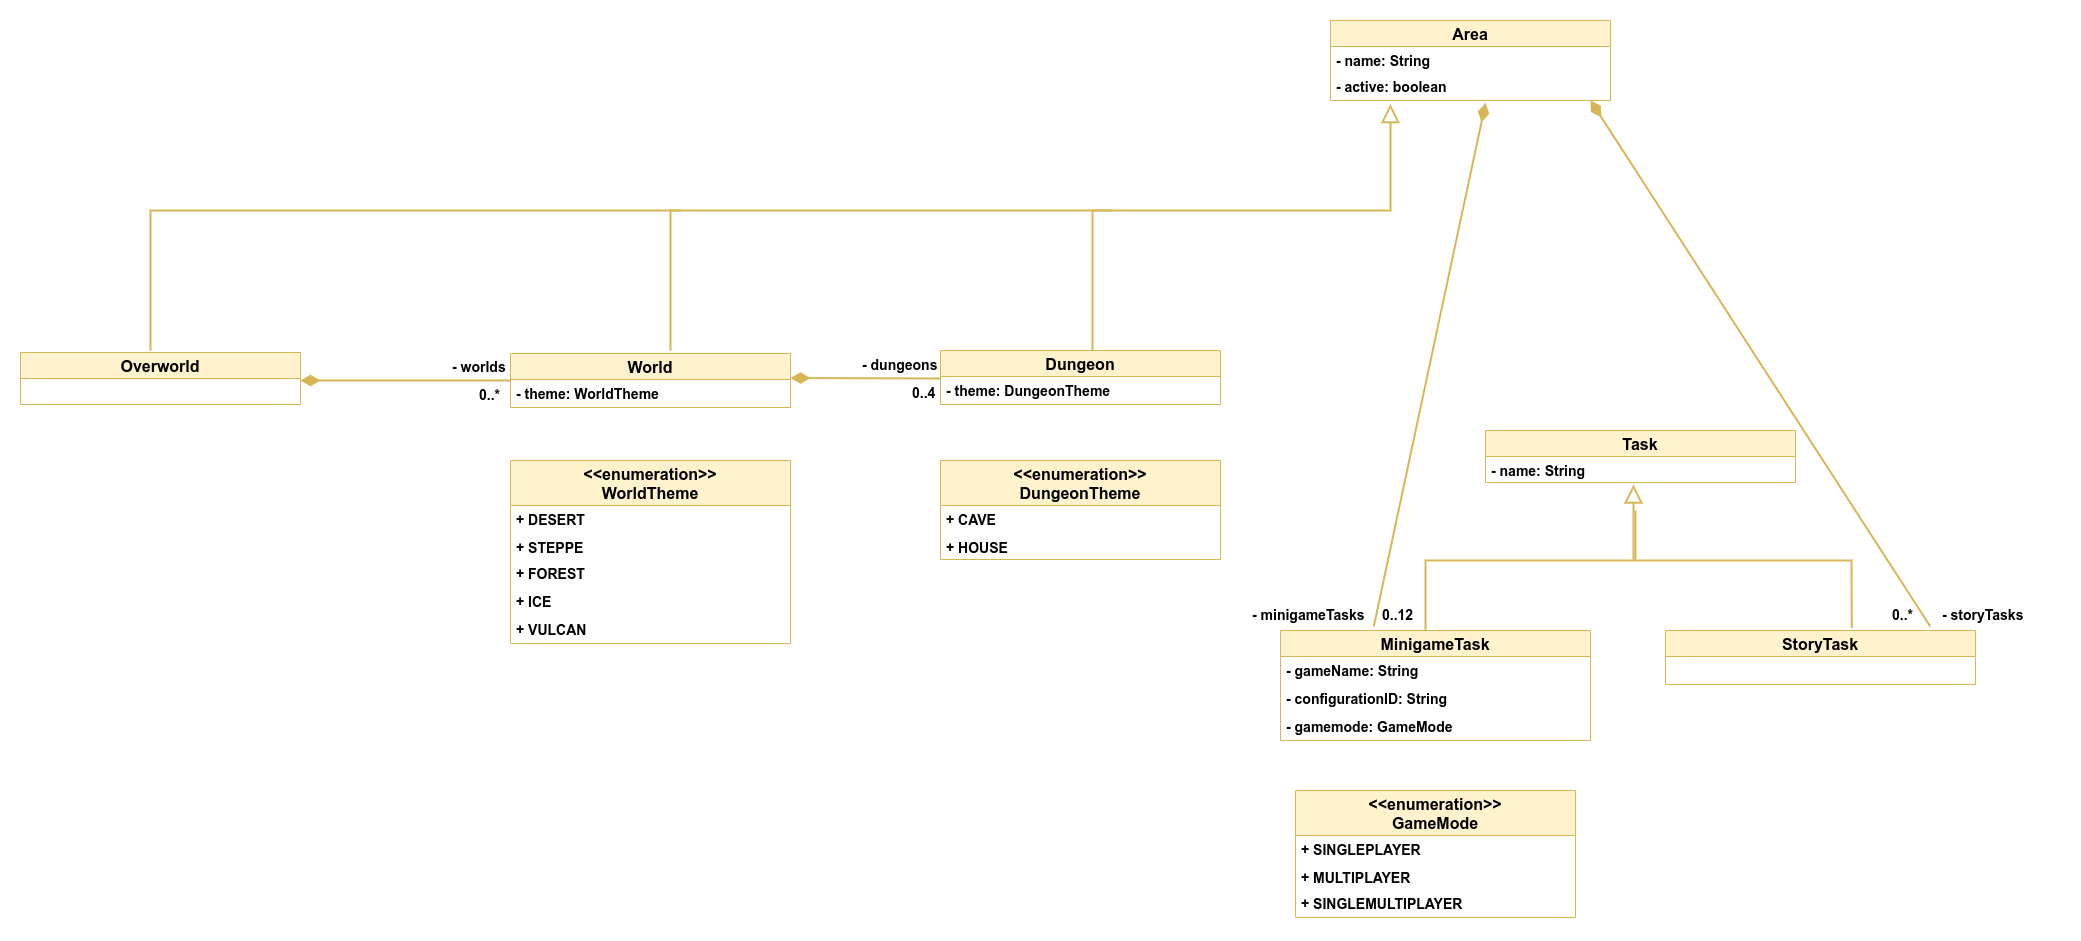

The diagram above was exported from draw.io. Its source (the exported page's mxGraphModel, read from the mxfile embedded in the PNG):
<mxGraphModel dx="1422" dy="843" grid="1" gridSize="10" guides="1" tooltips="1" connect="1" arrows="1" fold="1" page="1" pageScale="1" pageWidth="3300" pageHeight="4681" math="0" shadow="0">
  <root>
    <mxCell id="0" />
    <mxCell id="1" parent="0" />
    <mxCell id="BtccCzZOTt9qQ274DKxD-7" value="Overworld" style="swimlane;fontStyle=1;childLayout=stackLayout;horizontal=1;startSize=26;fillColor=#fff2cc;horizontalStack=0;resizeParent=1;resizeParentMax=0;resizeLast=0;collapsible=1;marginBottom=0;strokeColor=#d6b656;fontSize=16;" parent="1" vertex="1">
      <mxGeometry x="630" y="1092" width="280" height="52" as="geometry" />
    </mxCell>
    <mxCell id="Ps4X49qzIkRpTnY57xYK-1" value="World" style="swimlane;fontStyle=1;childLayout=stackLayout;horizontal=1;startSize=26;fillColor=#fff2cc;horizontalStack=0;resizeParent=1;resizeParentMax=0;resizeLast=0;collapsible=1;marginBottom=0;strokeColor=#d6b656;fontSize=16;" parent="1" vertex="1">
      <mxGeometry x="1120" y="1093" width="280" height="54" as="geometry" />
    </mxCell>
    <mxCell id="x7i12IOn4CMKnLEdm9Hq-22" value="- theme: WorldTheme" style="text;strokeColor=none;fillColor=none;align=left;verticalAlign=top;spacingLeft=4;spacingRight=4;overflow=hidden;rotatable=0;points=[[0,0.5],[1,0.5]];portConstraint=eastwest;fontStyle=1;fontSize=14;" parent="Ps4X49qzIkRpTnY57xYK-1" vertex="1">
      <mxGeometry y="26" width="280" height="28" as="geometry" />
    </mxCell>
    <mxCell id="Ps4X49qzIkRpTnY57xYK-7" value="0..*" style="resizable=0;html=1;align=right;verticalAlign=top;labelBackgroundColor=#ffffff;fontSize=14;fontStyle=1" parent="1" connectable="0" vertex="1">
      <mxGeometry x="1110.0000004554654" y="1119.9980030372403" as="geometry" />
    </mxCell>
    <mxCell id="Ps4X49qzIkRpTnY57xYK-9" value="" style="endArrow=none;html=1;endSize=12;startArrow=diamondThin;startSize=14;startFill=1;strokeWidth=2;fontSize=14;fillColor=#fff2cc;strokeColor=#d6b656;endFill=0;fontStyle=1;rounded=0;" parent="1" edge="1">
      <mxGeometry relative="1" as="geometry">
        <mxPoint x="910" y="1120" as="sourcePoint" />
        <mxPoint x="1120" y="1120" as="targetPoint" />
        <Array as="points">
          <mxPoint x="1120" y="1120" />
        </Array>
      </mxGeometry>
    </mxCell>
    <mxCell id="Ps4X49qzIkRpTnY57xYK-14" value="Dungeon" style="swimlane;fontStyle=1;childLayout=stackLayout;horizontal=1;startSize=26;fillColor=#fff2cc;horizontalStack=0;resizeParent=1;resizeParentMax=0;resizeLast=0;collapsible=1;marginBottom=0;strokeColor=#d6b656;fontSize=16;" parent="1" vertex="1">
      <mxGeometry x="1550" y="1090" width="280" height="54" as="geometry" />
    </mxCell>
    <mxCell id="x7i12IOn4CMKnLEdm9Hq-25" value="- theme: DungeonTheme" style="text;strokeColor=none;fillColor=none;align=left;verticalAlign=top;spacingLeft=4;spacingRight=4;overflow=hidden;rotatable=0;points=[[0,0.5],[1,0.5]];portConstraint=eastwest;fontStyle=1;fontSize=14;" parent="Ps4X49qzIkRpTnY57xYK-14" vertex="1">
      <mxGeometry y="26" width="280" height="28" as="geometry" />
    </mxCell>
    <mxCell id="Ps4X49qzIkRpTnY57xYK-19" value="" style="endArrow=none;html=1;endSize=12;startArrow=diamondThin;startSize=14;startFill=1;strokeWidth=2;fontSize=14;fillColor=#fff2cc;strokeColor=#d6b656;endFill=0;fontStyle=1;rounded=0;" parent="1" edge="1">
      <mxGeometry relative="1" as="geometry">
        <mxPoint x="1400" y="1117.5" as="sourcePoint" />
        <mxPoint x="1550" y="1118" as="targetPoint" />
        <Array as="points" />
      </mxGeometry>
    </mxCell>
    <mxCell id="Ps4X49qzIkRpTnY57xYK-20" value="" style="resizable=0;html=1;align=left;verticalAlign=top;labelBackgroundColor=#ffffff;fontSize=14;fontStyle=1" parent="Ps4X49qzIkRpTnY57xYK-19" connectable="0" vertex="1">
      <mxGeometry x="-1" relative="1" as="geometry">
        <mxPoint x="10" y="1" as="offset" />
      </mxGeometry>
    </mxCell>
    <mxCell id="Ps4X49qzIkRpTnY57xYK-21" value="0..4" style="resizable=0;html=1;align=left;verticalAlign=top;labelBackgroundColor=#ffffff;fontSize=14;fontStyle=1" parent="1" connectable="0" vertex="1">
      <mxGeometry x="1520" y="1118" as="geometry" />
    </mxCell>
    <mxCell id="Ps4X49qzIkRpTnY57xYK-22" value="&lt;div style=&quot;text-align: right&quot;&gt;&lt;font face=&quot;helvetica&quot;&gt;&lt;span style=&quot;font-size: 14px ; background-color: rgb(255 , 255 , 255)&quot;&gt;&lt;b&gt;- worlds&lt;/b&gt;&lt;/span&gt;&lt;/font&gt;&lt;/div&gt;" style="text;whiteSpace=wrap;html=1;" parent="1" vertex="1">
      <mxGeometry x="1060" y="1092" width="120" height="30" as="geometry" />
    </mxCell>
    <mxCell id="Ps4X49qzIkRpTnY57xYK-23" value="&lt;span style=&quot;color: rgb(0 , 0 , 0) ; font-family: &amp;#34;helvetica&amp;#34; ; font-size: 14px ; font-style: normal ; font-weight: 700 ; letter-spacing: normal ; text-align: right ; text-indent: 0px ; text-transform: none ; word-spacing: 0px ; background-color: rgb(255 , 255 , 255) ; display: inline ; float: none&quot;&gt;- dungeons&lt;/span&gt;" style="text;whiteSpace=wrap;html=1;" parent="1" vertex="1">
      <mxGeometry x="1470" y="1090" width="120" height="30" as="geometry" />
    </mxCell>
    <mxCell id="Ps4X49qzIkRpTnY57xYK-24" value="Task" style="swimlane;fontStyle=1;childLayout=stackLayout;horizontal=1;startSize=26;fillColor=#fff2cc;horizontalStack=0;resizeParent=1;resizeParentMax=0;resizeLast=0;collapsible=1;marginBottom=0;strokeColor=#d6b656;fontSize=16;" parent="1" vertex="1">
      <mxGeometry x="2095" y="1170" width="310" height="52" as="geometry" />
    </mxCell>
    <mxCell id="Ps4X49qzIkRpTnY57xYK-25" value="- name: String " style="text;strokeColor=none;fillColor=none;align=left;verticalAlign=top;spacingLeft=4;spacingRight=4;overflow=hidden;rotatable=0;points=[[0,0.5],[1,0.5]];portConstraint=eastwest;fontStyle=1;fontSize=14;" parent="Ps4X49qzIkRpTnY57xYK-24" vertex="1">
      <mxGeometry y="26" width="310" height="26" as="geometry" />
    </mxCell>
    <mxCell id="Ps4X49qzIkRpTnY57xYK-30" value="" style="endArrow=none;html=1;endSize=12;startArrow=diamondThin;startSize=14;startFill=1;strokeWidth=2;fontSize=14;fillColor=#fff2cc;strokeColor=#d6b656;endFill=0;fontStyle=1;rounded=0;exitX=0.554;exitY=1.084;exitDx=0;exitDy=0;exitPerimeter=0;entryX=0.301;entryY=-0.037;entryDx=0;entryDy=0;entryPerimeter=0;" parent="1" source="cu3w6dnSP1I21EYuIZXU-3" target="Ps4X49qzIkRpTnY57xYK-44" edge="1">
      <mxGeometry relative="1" as="geometry">
        <mxPoint x="2282" y="1080" as="sourcePoint" />
        <mxPoint x="1980" y="1360" as="targetPoint" />
        <Array as="points" />
      </mxGeometry>
    </mxCell>
    <mxCell id="Ps4X49qzIkRpTnY57xYK-35" value="&lt;span style=&quot;color: rgb(0 , 0 , 0) ; font-family: &amp;#34;helvetica&amp;#34; ; font-size: 14px ; font-style: normal ; font-weight: 700 ; letter-spacing: normal ; text-align: right ; text-indent: 0px ; text-transform: none ; word-spacing: 0px ; background-color: rgb(255 , 255 , 255) ; display: inline ; float: none&quot;&gt;- minigameTasks&lt;/span&gt;" style="text;whiteSpace=wrap;html=1;" parent="1" vertex="1">
      <mxGeometry x="1860" y="1340" width="120" height="30" as="geometry" />
    </mxCell>
    <mxCell id="Ps4X49qzIkRpTnY57xYK-43" value="0..12" style="resizable=0;html=1;align=left;verticalAlign=top;labelBackgroundColor=#ffffff;fontSize=14;fontStyle=1" parent="1" connectable="0" vertex="1">
      <mxGeometry x="1990" y="1340.002" as="geometry" />
    </mxCell>
    <mxCell id="Ps4X49qzIkRpTnY57xYK-44" value="MinigameTask" style="swimlane;fontStyle=1;childLayout=stackLayout;horizontal=1;startSize=26;fillColor=#fff2cc;horizontalStack=0;resizeParent=1;resizeParentMax=0;resizeLast=0;collapsible=1;marginBottom=0;strokeColor=#d6b656;fontSize=16;" parent="1" vertex="1">
      <mxGeometry x="1890" y="1370" width="310" height="110" as="geometry" />
    </mxCell>
    <mxCell id="cu3w6dnSP1I21EYuIZXU-16" value="- gameName: String" style="text;strokeColor=none;fillColor=none;align=left;verticalAlign=top;spacingLeft=4;spacingRight=4;overflow=hidden;rotatable=0;points=[[0,0.5],[1,0.5]];portConstraint=eastwest;fontStyle=1;fontSize=14;" parent="Ps4X49qzIkRpTnY57xYK-44" vertex="1">
      <mxGeometry y="26" width="310" height="28" as="geometry" />
    </mxCell>
    <mxCell id="Ps4X49qzIkRpTnY57xYK-46" value="- configurationID: String" style="text;strokeColor=none;fillColor=none;align=left;verticalAlign=top;spacingLeft=4;spacingRight=4;overflow=hidden;rotatable=0;points=[[0,0.5],[1,0.5]];portConstraint=eastwest;fontStyle=1;fontSize=14;" parent="Ps4X49qzIkRpTnY57xYK-44" vertex="1">
      <mxGeometry y="54" width="310" height="28" as="geometry" />
    </mxCell>
    <mxCell id="x7i12IOn4CMKnLEdm9Hq-28" value="- gamemode: GameMode" style="text;strokeColor=none;fillColor=none;align=left;verticalAlign=top;spacingLeft=4;spacingRight=4;overflow=hidden;rotatable=0;points=[[0,0.5],[1,0.5]];portConstraint=eastwest;fontStyle=1;fontSize=14;" parent="Ps4X49qzIkRpTnY57xYK-44" vertex="1">
      <mxGeometry y="82" width="310" height="28" as="geometry" />
    </mxCell>
    <mxCell id="Ps4X49qzIkRpTnY57xYK-50" value="" style="endArrow=none;html=1;endSize=12;startArrow=block;startSize=14;startFill=0;strokeWidth=2;fontSize=14;fillColor=#fff2cc;strokeColor=#d6b656;endFill=0;fontStyle=1;rounded=0;entryX=0.468;entryY=0;entryDx=0;entryDy=0;entryPerimeter=0;" parent="1" target="Ps4X49qzIkRpTnY57xYK-44" edge="1">
      <mxGeometry relative="1" as="geometry">
        <mxPoint x="2243" y="1224" as="sourcePoint" />
        <mxPoint x="2243" y="1313.9979999999998" as="targetPoint" />
        <Array as="points">
          <mxPoint x="2243" y="1300" />
          <mxPoint x="2035" y="1300" />
        </Array>
      </mxGeometry>
    </mxCell>
    <object label="&lt;&lt;enumeration&gt;&gt;&#10;WorldTheme" id="rAiVpovg1wDFQcZ0PbbZ-1">
      <mxCell style="swimlane;fontStyle=1;childLayout=stackLayout;horizontal=1;startSize=45;fillColor=#fff2cc;horizontalStack=0;resizeParent=1;resizeParentMax=0;resizeLast=0;collapsible=1;marginBottom=0;strokeColor=#d6b656;fontSize=16;strokeWidth=1;fixDash=0;autosize=0;expand=1;metaEdit=0;resizeWidth=1;resizeHeight=1;arcSize=15;" parent="1" vertex="1">
        <mxGeometry x="1120" y="1200" width="280" height="183" as="geometry">
          <mxRectangle x="1130" y="790" width="170" height="40" as="alternateBounds" />
        </mxGeometry>
      </mxCell>
    </object>
    <mxCell id="rAiVpovg1wDFQcZ0PbbZ-8" value="+ DESERT" style="text;strokeColor=none;fillColor=none;align=left;verticalAlign=top;spacingLeft=4;spacingRight=4;overflow=hidden;rotatable=0;points=[[0,0.5],[1,0.5]];portConstraint=eastwest;fontStyle=1;fontSize=14;" parent="rAiVpovg1wDFQcZ0PbbZ-1" vertex="1">
      <mxGeometry y="45" width="280" height="28" as="geometry" />
    </mxCell>
    <mxCell id="rAiVpovg1wDFQcZ0PbbZ-2" value="+ STEPPE" style="text;strokeColor=none;fillColor=none;align=left;verticalAlign=top;spacingLeft=4;spacingRight=4;overflow=hidden;rotatable=0;points=[[0,0.5],[1,0.5]];portConstraint=eastwest;fontStyle=1;fontSize=14;" parent="rAiVpovg1wDFQcZ0PbbZ-1" vertex="1">
      <mxGeometry y="73" width="280" height="26" as="geometry" />
    </mxCell>
    <mxCell id="rAiVpovg1wDFQcZ0PbbZ-3" value="+ FOREST" style="text;strokeColor=none;fillColor=none;align=left;verticalAlign=top;spacingLeft=4;spacingRight=4;overflow=hidden;rotatable=0;points=[[0,0.5],[1,0.5]];portConstraint=eastwest;fontStyle=1;fontSize=14;" parent="rAiVpovg1wDFQcZ0PbbZ-1" vertex="1">
      <mxGeometry y="99" width="280" height="28" as="geometry" />
    </mxCell>
    <mxCell id="rAiVpovg1wDFQcZ0PbbZ-10" value="+ ICE" style="text;strokeColor=none;fillColor=none;align=left;verticalAlign=top;spacingLeft=4;spacingRight=4;overflow=hidden;rotatable=0;points=[[0,0.5],[1,0.5]];portConstraint=eastwest;fontStyle=1;fontSize=14;" parent="rAiVpovg1wDFQcZ0PbbZ-1" vertex="1">
      <mxGeometry y="127" width="280" height="28" as="geometry" />
    </mxCell>
    <mxCell id="rAiVpovg1wDFQcZ0PbbZ-11" value="+ VULCAN" style="text;strokeColor=none;fillColor=none;align=left;verticalAlign=top;spacingLeft=4;spacingRight=4;overflow=hidden;rotatable=0;points=[[0,0.5],[1,0.5]];portConstraint=eastwest;fontStyle=1;fontSize=14;" parent="rAiVpovg1wDFQcZ0PbbZ-1" vertex="1">
      <mxGeometry y="155" width="280" height="28" as="geometry" />
    </mxCell>
    <object label="&lt;&lt;enumeration&gt;&gt;&#10;DungeonTheme" id="x7i12IOn4CMKnLEdm9Hq-1">
      <mxCell style="swimlane;fontStyle=1;childLayout=stackLayout;horizontal=1;startSize=45;fillColor=#fff2cc;horizontalStack=0;resizeParent=1;resizeParentMax=0;resizeLast=0;collapsible=1;marginBottom=0;strokeColor=#d6b656;fontSize=16;strokeWidth=1;fixDash=0;autosize=0;expand=1;metaEdit=0;resizeWidth=1;resizeHeight=1;arcSize=15;" parent="1" vertex="1">
        <mxGeometry x="1550" y="1200" width="280" height="99" as="geometry">
          <mxRectangle x="1130" y="790" width="170" height="40" as="alternateBounds" />
        </mxGeometry>
      </mxCell>
    </object>
    <mxCell id="x7i12IOn4CMKnLEdm9Hq-2" value="+ CAVE" style="text;strokeColor=none;fillColor=none;align=left;verticalAlign=top;spacingLeft=4;spacingRight=4;overflow=hidden;rotatable=0;points=[[0,0.5],[1,0.5]];portConstraint=eastwest;fontStyle=1;fontSize=14;" parent="x7i12IOn4CMKnLEdm9Hq-1" vertex="1">
      <mxGeometry y="45" width="280" height="28" as="geometry" />
    </mxCell>
    <mxCell id="x7i12IOn4CMKnLEdm9Hq-3" value="+ HOUSE" style="text;strokeColor=none;fillColor=none;align=left;verticalAlign=top;spacingLeft=4;spacingRight=4;overflow=hidden;rotatable=0;points=[[0,0.5],[1,0.5]];portConstraint=eastwest;fontStyle=1;fontSize=14;" parent="x7i12IOn4CMKnLEdm9Hq-1" vertex="1">
      <mxGeometry y="73" width="280" height="26" as="geometry" />
    </mxCell>
    <object label="&lt;&lt;enumeration&gt;&gt;&#10;GameMode" id="x7i12IOn4CMKnLEdm9Hq-9">
      <mxCell style="swimlane;fontStyle=1;childLayout=stackLayout;horizontal=1;startSize=45;fillColor=#fff2cc;horizontalStack=0;resizeParent=1;resizeParentMax=0;resizeLast=0;collapsible=1;marginBottom=0;strokeColor=#d6b656;fontSize=16;strokeWidth=1;fixDash=0;autosize=0;expand=1;metaEdit=0;resizeWidth=1;resizeHeight=1;arcSize=15;" parent="1" vertex="1">
        <mxGeometry x="1905" y="1530" width="280" height="127" as="geometry">
          <mxRectangle x="1130" y="790" width="170" height="40" as="alternateBounds" />
        </mxGeometry>
      </mxCell>
    </object>
    <mxCell id="x7i12IOn4CMKnLEdm9Hq-10" value="+ SINGLEPLAYER" style="text;strokeColor=none;fillColor=none;align=left;verticalAlign=top;spacingLeft=4;spacingRight=4;overflow=hidden;rotatable=0;points=[[0,0.5],[1,0.5]];portConstraint=eastwest;fontStyle=1;fontSize=14;" parent="x7i12IOn4CMKnLEdm9Hq-9" vertex="1">
      <mxGeometry y="45" width="280" height="28" as="geometry" />
    </mxCell>
    <mxCell id="x7i12IOn4CMKnLEdm9Hq-11" value="+ MULTIPLAYER" style="text;strokeColor=none;fillColor=none;align=left;verticalAlign=top;spacingLeft=4;spacingRight=4;overflow=hidden;rotatable=0;points=[[0,0.5],[1,0.5]];portConstraint=eastwest;fontStyle=1;fontSize=14;" parent="x7i12IOn4CMKnLEdm9Hq-9" vertex="1">
      <mxGeometry y="73" width="280" height="26" as="geometry" />
    </mxCell>
    <mxCell id="JP8SPb8DGSxvaqi320Ku-2" value="+ SINGLEMULTIPLAYER" style="text;strokeColor=none;fillColor=none;align=left;verticalAlign=top;spacingLeft=4;spacingRight=4;overflow=hidden;rotatable=0;points=[[0,0.5],[1,0.5]];portConstraint=eastwest;fontStyle=1;fontSize=14;" parent="x7i12IOn4CMKnLEdm9Hq-9" vertex="1">
      <mxGeometry y="99" width="280" height="28" as="geometry" />
    </mxCell>
    <mxCell id="cu3w6dnSP1I21EYuIZXU-1" value="Area" style="swimlane;fontStyle=1;childLayout=stackLayout;horizontal=1;startSize=26;fillColor=#fff2cc;horizontalStack=0;resizeParent=1;resizeParentMax=0;resizeLast=0;collapsible=1;marginBottom=0;strokeColor=#d6b656;fontSize=16;" parent="1" vertex="1">
      <mxGeometry x="1940" y="760" width="280" height="80" as="geometry" />
    </mxCell>
    <mxCell id="cu3w6dnSP1I21EYuIZXU-2" value="- name: String " style="text;strokeColor=none;fillColor=none;align=left;verticalAlign=top;spacingLeft=4;spacingRight=4;overflow=hidden;rotatable=0;points=[[0,0.5],[1,0.5]];portConstraint=eastwest;fontStyle=1;fontSize=14;" parent="cu3w6dnSP1I21EYuIZXU-1" vertex="1">
      <mxGeometry y="26" width="280" height="26" as="geometry" />
    </mxCell>
    <mxCell id="cu3w6dnSP1I21EYuIZXU-3" value="- active: boolean" style="text;strokeColor=none;fillColor=none;align=left;verticalAlign=top;spacingLeft=4;spacingRight=4;overflow=hidden;rotatable=0;points=[[0,0.5],[1,0.5]];portConstraint=eastwest;fontStyle=1;fontSize=14;" parent="cu3w6dnSP1I21EYuIZXU-1" vertex="1">
      <mxGeometry y="52" width="280" height="28" as="geometry" />
    </mxCell>
    <mxCell id="cu3w6dnSP1I21EYuIZXU-10" value="StoryTask" style="swimlane;fontStyle=1;childLayout=stackLayout;horizontal=1;startSize=26;fillColor=#fff2cc;horizontalStack=0;resizeParent=1;resizeParentMax=0;resizeLast=0;collapsible=1;marginBottom=0;strokeColor=#d6b656;fontSize=16;" parent="1" vertex="1">
      <mxGeometry x="2275" y="1370" width="310" height="54" as="geometry" />
    </mxCell>
    <mxCell id="cu3w6dnSP1I21EYuIZXU-13" value="" style="endArrow=none;html=1;endSize=12;startArrow=none;startSize=14;startFill=0;strokeWidth=2;fontSize=14;fillColor=#fff2cc;strokeColor=#d6b656;endFill=0;fontStyle=1;rounded=0;entryX=0.601;entryY=-0.044;entryDx=0;entryDy=0;entryPerimeter=0;" parent="1" target="cu3w6dnSP1I21EYuIZXU-10" edge="1">
      <mxGeometry relative="1" as="geometry">
        <mxPoint x="2245" y="1250" as="sourcePoint" />
        <mxPoint x="2045.0800000000004" y="1380" as="targetPoint" />
        <Array as="points">
          <mxPoint x="2245" y="1300" />
          <mxPoint x="2461" y="1300" />
        </Array>
      </mxGeometry>
    </mxCell>
    <mxCell id="cu3w6dnSP1I21EYuIZXU-14" value="" style="endArrow=none;html=1;endSize=12;startArrow=block;startSize=14;startFill=0;strokeWidth=2;fontSize=14;fillColor=#fff2cc;strokeColor=#d6b656;endFill=0;fontStyle=1;rounded=0;entryX=0.543;entryY=0;entryDx=0;entryDy=0;entryPerimeter=0;exitX=0.214;exitY=1.126;exitDx=0;exitDy=0;exitPerimeter=0;" parent="1" source="cu3w6dnSP1I21EYuIZXU-3" target="Ps4X49qzIkRpTnY57xYK-14" edge="1">
      <mxGeometry relative="1" as="geometry">
        <mxPoint x="1858" y="860" as="sourcePoint" />
        <mxPoint x="1702" y="1080" as="targetPoint" />
        <Array as="points">
          <mxPoint x="2000" y="950" />
          <mxPoint x="1702" y="950" />
        </Array>
      </mxGeometry>
    </mxCell>
    <mxCell id="cu3w6dnSP1I21EYuIZXU-15" value="" style="endArrow=none;html=1;endSize=12;startArrow=none;startSize=14;startFill=0;strokeWidth=2;fontSize=14;fillColor=#fff2cc;strokeColor=#d6b656;endFill=0;fontStyle=1;rounded=0;entryX=0.543;entryY=0;entryDx=0;entryDy=0;entryPerimeter=0;" parent="1" edge="1">
      <mxGeometry relative="1" as="geometry">
        <mxPoint x="1721" y="950" as="sourcePoint" />
        <mxPoint x="1280.04" y="1090" as="targetPoint" />
        <Array as="points">
          <mxPoint x="1436" y="950" />
          <mxPoint x="1280" y="950" />
        </Array>
      </mxGeometry>
    </mxCell>
    <mxCell id="cu3w6dnSP1I21EYuIZXU-20" value="0..*" style="resizable=0;html=1;align=left;verticalAlign=top;labelBackgroundColor=#ffffff;fontSize=14;fontStyle=1" parent="1" connectable="0" vertex="1">
      <mxGeometry x="2500" y="1340.002" as="geometry" />
    </mxCell>
    <mxCell id="cu3w6dnSP1I21EYuIZXU-21" value="&lt;span style=&quot;color: rgb(0 , 0 , 0) ; font-family: &amp;#34;helvetica&amp;#34; ; font-size: 14px ; font-style: normal ; font-weight: 700 ; letter-spacing: normal ; text-align: right ; text-indent: 0px ; text-transform: none ; word-spacing: 0px ; background-color: rgb(255 , 255 , 255) ; display: inline ; float: none&quot;&gt;- storyTasks&lt;/span&gt;" style="text;whiteSpace=wrap;html=1;" parent="1" vertex="1">
      <mxGeometry x="2550" y="1340" width="120" height="30" as="geometry" />
    </mxCell>
    <mxCell id="cu3w6dnSP1I21EYuIZXU-22" value="" style="endArrow=none;html=1;endSize=12;startArrow=diamondThin;startSize=14;startFill=1;strokeWidth=2;fontSize=14;fillColor=#fff2cc;strokeColor=#d6b656;endFill=0;fontStyle=1;rounded=0;exitX=0.84;exitY=1.042;exitDx=0;exitDy=0;exitPerimeter=0;entryX=0.854;entryY=-0.076;entryDx=0;entryDy=0;entryPerimeter=0;" parent="1" target="cu3w6dnSP1I21EYuIZXU-10" edge="1">
      <mxGeometry relative="1" as="geometry">
        <mxPoint x="2200.0000000000005" y="839.9960000000002" as="sourcePoint" />
        <mxPoint x="2540" y="1360" as="targetPoint" />
        <Array as="points" />
      </mxGeometry>
    </mxCell>
    <mxCell id="JP8SPb8DGSxvaqi320Ku-1" value="" style="endArrow=none;html=1;endSize=12;startArrow=none;startSize=14;startFill=0;strokeWidth=2;fontSize=14;fillColor=#fff2cc;strokeColor=#d6b656;endFill=0;fontStyle=1;rounded=0;entryX=0.543;entryY=0;entryDx=0;entryDy=0;entryPerimeter=0;" parent="1" edge="1">
      <mxGeometry relative="1" as="geometry">
        <mxPoint x="1290" y="950" as="sourcePoint" />
        <mxPoint x="760.04" y="1090" as="targetPoint" />
        <Array as="points">
          <mxPoint x="916" y="950" />
          <mxPoint x="760" y="950" />
        </Array>
      </mxGeometry>
    </mxCell>
  </root>
</mxGraphModel>